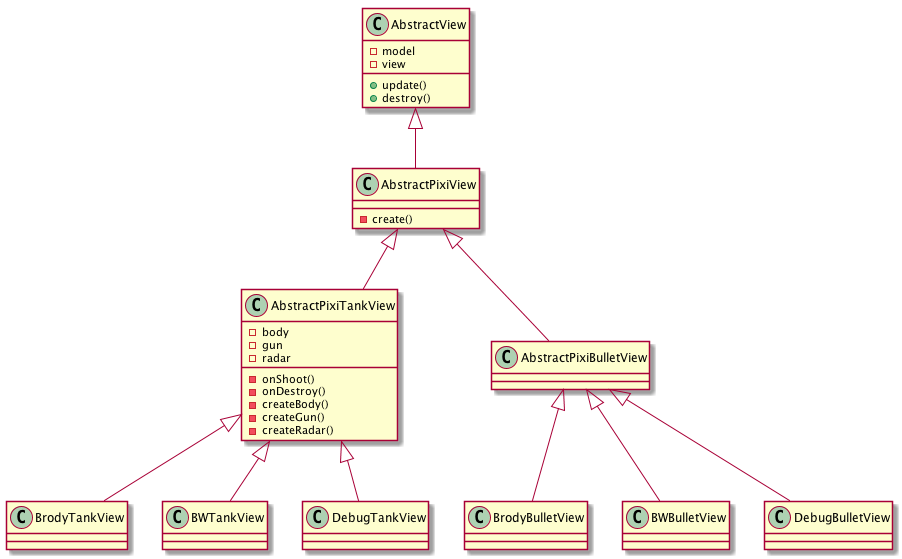

The diagram above was rendered by PlantUML. Its source (embedded in the PNG):
@startuml

class AbstractView {
    - model
    - view
    + update()
    + destroy()
}

class AbstractPixiView {
    - create()
}

class AbstractPixiTankView {
    - body
    - gun
    - radar
    - onShoot()
    - onDestroy()
    - createBody()
    - createGun()
    - createRadar()
}

class AbstractPixiBulletView {

}

class BrodyTankView {

}

class BrodyBulletView {

}

class BWTankView {

}

class BWBulletView {

}

class DebugTankView {

}

class DebugBulletView {

}

AbstractView <|-- AbstractPixiView
AbstractPixiView <|-- AbstractPixiTankView
AbstractPixiView <|-- AbstractPixiBulletView
AbstractPixiTankView <|-- BrodyTankView
AbstractPixiBulletView <|-- BrodyBulletView
AbstractPixiTankView <|-- DebugTankView
AbstractPixiBulletView <|-- DebugBulletView
AbstractPixiTankView <|-- BWTankView
AbstractPixiBulletView <|-- BWBulletView

@enduml